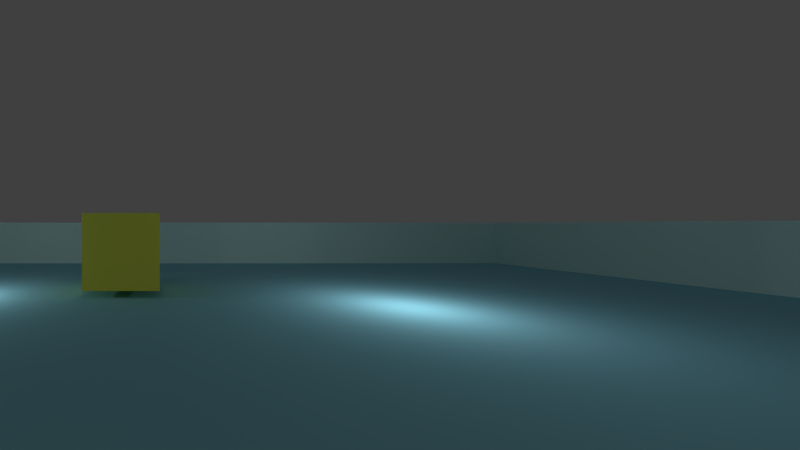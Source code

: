 # Source: character_controller_ovr.blend  (saved by Blender 2.71.0; exported with 4.5.12 LTS)
import bpy
from mathutils import Matrix  # noqa: F401  (used for matrix-valued properties, if any)

bpy.ops.wm.read_factory_settings(use_empty=True)
scene = bpy.context.scene
scene.name = 'Scene'

# ---- collections
col_collection_1 = bpy.data.collections.new('Collection 1'); scene.collection.children.link(col_collection_1)

# ---- materials (node trees are filled in below, after node groups)
mat_material_002 = bpy.data.materials.new('Material.002')
mat_material_002.alpha_threshold = 0.0
mat_material_002.use_transparent_shadow = False
mat_material_002.preview_render_type = 'CUBE'
mat_material_002.diffuse_color = (0.8, 0.7625, 0.09883, 1.0)
mat_material_002.roughness = 0.5
mat_material_002.line_color = (0.0, 0.0, 0.0, 1.0)
mat_material = bpy.data.materials.new('Material')
mat_material.alpha_threshold = 0.0
mat_material.use_transparent_shadow = False
mat_material.diffuse_color = (1.0, 1.0, 0.0, 1.0)
mat_material.specular_color = (1.0, 0.8167, 0.9323)
mat_material.roughness = 0.5
mat_material.specular_intensity = 1.0
mat_material.line_color = (0.0, 0.0, 0.0, 1.0)
mat_material_004 = bpy.data.materials.new('Material.004')
mat_material_004.alpha_threshold = 0.0
mat_material_004.use_transparent_shadow = False
mat_material_004.diffuse_color = (0.5653, 0.8, 0.8, 1.0)
mat_material_004.roughness = 0.5
mat_material_004.line_color = (0.0, 0.0, 0.0, 1.0)
mat_material_003 = bpy.data.materials.new('Material.003')
mat_material_003.alpha_threshold = 0.0
mat_material_003.use_transparent_shadow = False
mat_material_003.diffuse_color = (0.2769, 0.6554, 0.8, 1.0)
mat_material_003.roughness = 0.5
mat_material_003.line_color = (0.0, 0.0, 0.0, 1.0)
mat_material_000 = bpy.data.materials.new('Material.000')
mat_material_000.alpha_threshold = 0.0
mat_material_000.use_transparent_shadow = False
mat_material_000.diffuse_color = (0.5653, 0.8, 0.8, 1.0)
mat_material_000.roughness = 0.5
mat_material_000.line_color = (0.0, 0.0, 0.0, 1.0)
mat_material_001 = bpy.data.materials.new('Material.001')
mat_material_001.alpha_threshold = 0.0
mat_material_001.use_transparent_shadow = False
mat_material_001.diffuse_color = (0.5653, 0.8, 0.8, 1.0)
mat_material_001.roughness = 0.5
mat_material_001.line_color = (0.0, 0.0, 0.0, 1.0)
mat_material_006 = bpy.data.materials.new('Material.006')
mat_material_006.alpha_threshold = 0.0
mat_material_006.use_transparent_shadow = False
mat_material_006.diffuse_color = (0.5653, 0.8, 0.8, 1.0)
mat_material_006.roughness = 0.5
mat_material_006.line_color = (0.0, 0.0, 0.0, 1.0)

# ---- material node trees

# ---- world
world_world = bpy.data.worlds.new('World'); scene.world = world_world
world_world.color = (0.05088, 0.05088, 0.05088)
world_world.use_sun_shadow = False
world_world.sun_shadow_jitter_overblur = 0.0
world_world.cycles.sampling_method = 'MANUAL'
world_world.cycles.sample_map_resolution = 256

# ---- cameras
cam_camera_001 = bpy.data.cameras.new('Camera.001')
cam_camera_001.clip_end = 100.0
cam_camera_001.lens = 13.43
cam_camera_001.sensor_width = 32.0
cam_camera_001.sensor_height = 18.0
cam_camera_001.shift_x = 0.3
cam_camera_001.lens_unit = 'FOV'
cam_camera_001.dof.focus_distance = 0.0
cam_camera_001.dof.aperture_fstop = 128.0
cam_camera = bpy.data.cameras.new('Camera')
cam_camera.clip_end = 100.0
cam_camera.lens = 13.43
cam_camera.sensor_width = 32.0
cam_camera.sensor_height = 18.0
cam_camera.shift_x = -0.3
cam_camera.lens_unit = 'FOV'
cam_camera.dof.focus_distance = 0.0
cam_camera.dof.aperture_fstop = 128.0

# ---- lights
light_lamp = bpy.data.lights.new('Lamp', 'POINT')
light_lamp.transmission_factor = 0.0
light_lamp.cutoff_distance = 30.0
light_lamp.energy = 100.0
light_lamp.shadow_buffer_clip_start = 1.001
light_lamp.shadow_soft_size = 0.1
light_lamp.shadow_maximum_resolution = 0.006
light_lamp.use_absolute_resolution = True
light_lamp.cycles.use_multiple_importance_sampling = False

# ---- meshes
me_cube_001 = bpy.data.meshes.new('Cube.001')
me_cube_001.from_pydata([(-1.0, -1.0, -1.0), (-1.0, 1.0, -1.0), (1.0, 1.0, -1.0), (1.0, -1.0, -1.0), (-1.0, -1.0, 1.0), (-1.0, 1.0, 1.0), (1.0, 1.0, 1.0), (1.0, -1.0, 1.0)], [], [(4, 5, 1, 0), (5, 6, 2, 1), (6, 7, 3, 2), (7, 4, 0, 3), (0, 1, 2, 3), (7, 6, 5, 4)])
me_cube_001.materials.append(mat_material_002)
me_cube_001.use_remesh_preserve_volume = False
me_cube_001.use_remesh_preserve_attributes = False
me_cube_001.use_mirror_vertex_groups = False
me_cube_001.update()
me_charactermodel = bpy.data.meshes.new('CharacterModel')
me_charactermodel.from_pydata([(0.0, 1.0, -1.5), (0.0, 1.0, 1.5), (0.1951, 0.9808, -1.5), (0.1951, 0.9808, 1.5), (0.3827, 0.9239, -1.5), (0.3827, 0.9239, 1.5), (0.5556, 0.8315, -1.5), (0.5556, 0.8315, 1.5), (0.7071, 0.7071, -1.5), (0.7071, 0.7071, 1.5), (0.8315, 0.5556, -1.5), (0.8315, 0.5556, 1.5), (0.9239, 0.3827, -1.5), (0.9239, 0.3827, 1.5), (0.9808, 0.1951, -1.5), (0.9808, 0.1951, 1.5), (1.0, 7.55e-08, -1.5), (1.0, 7.55e-08, 1.5), (0.9808, -0.1951, -1.5), (0.9808, -0.1951, 1.5), (0.9239, -0.3827, -1.5), (0.9239, -0.3827, 1.5), (0.8315, -0.5556, -1.5), (0.8315, -0.5556, 1.5), (0.7071, -0.7071, -1.5), (0.7071, -0.7071, 1.5), (0.5556, -0.8315, -1.5), (0.5556, -0.8315, 1.5), (0.3827, -0.9239, -1.5), (0.3827, -0.9239, 1.5), (0.1951, -0.9808, -1.5), (0.1951, -0.9808, 1.5), (-3.258e-07, -1.0, -1.5), (-3.258e-07, -1.0, 1.5), (-0.1951, -0.9808, -1.5), (-0.1951, -0.9808, 1.5), (-0.3827, -0.9239, -1.5), (-0.3827, -0.9239, 1.5), (-0.5556, -0.8315, -1.5), (-0.5556, -0.8315, 1.5), (-0.7071, -0.7071, -1.5), (-0.7071, -0.7071, 1.5), (-0.8315, -0.5556, -1.5), (-0.8315, -0.5556, 1.5), (-0.9239, -0.3827, -1.5), (-0.9239, -0.3827, 1.5), (-0.9808, -0.1951, -1.5), (-0.9808, -0.1951, 1.5), (-1.0, 9.656e-07, -1.5), (-1.0, 9.656e-07, 1.5), (-0.9808, 0.1951, -1.5), (-0.9808, 0.1951, 1.5), (-0.9239, 0.3827, -1.5), (-0.9239, 0.3827, 1.5), (-0.8315, 0.5556, -1.5), (-0.8315, 0.5556, 1.5), (-0.7071, 0.7071, -1.5), (-0.7071, 0.7071, 1.5), (-0.5556, 0.8315, -1.5), (-0.5556, 0.8315, 1.5), (-0.3827, 0.9239, -1.5), (-0.3827, 0.9239, 1.5), (-0.1951, 0.9808, -1.5), (-0.1951, 0.9808, 1.5)], [], [(0, 1, 3, 2), (2, 3, 5, 4), (4, 5, 7, 6), (6, 7, 9, 8), (8, 9, 11, 10), (10, 11, 13, 12), (12, 13, 15, 14), (14, 15, 17, 16), (16, 17, 19, 18), (18, 19, 21, 20), (20, 21, 23, 22), (22, 23, 25, 24), (24, 25, 27, 26), (26, 27, 29, 28), (28, 29, 31, 30), (30, 31, 33, 32), (32, 33, 35, 34), (34, 35, 37, 36), (36, 37, 39, 38), (38, 39, 41, 40), (40, 41, 43, 42), (42, 43, 45, 44), (44, 45, 47, 46), (46, 47, 49, 48), (48, 49, 51, 50), (50, 51, 53, 52), (52, 53, 55, 54), (54, 55, 57, 56), (56, 57, 59, 58), (58, 59, 61, 60), (3, 1, 63, 61, 59, 57, 55, 53, 51, 49, 47, 45, 43, 41, 39, 37, 35, 33, 31, 29, 27, 25, 23, 21, 19, 17, 15, 13, 11, 9, 7, 5), (62, 63, 1, 0), (60, 61, 63, 62), (0, 2, 4, 6, 8, 10, 12, 14, 16, 18, 20, 22, 24, 26, 28, 30, 32, 34, 36, 38, 40, 42, 44, 46, 48, 50, 52, 54, 56, 58, 60, 62)])
me_charactermodel.materials.append(mat_material)
me_charactermodel.use_remesh_preserve_volume = False
me_charactermodel.use_remesh_preserve_attributes = False
me_charactermodel.use_mirror_vertex_groups = False
me_charactermodel.update()
me_cube_002 = bpy.data.meshes.new('Cube.002')
me_cube_002.from_pydata([(-1.0, -1.0, -1.0), (-1.0, 1.0, -1.0), (1.0, 1.0, -1.0), (1.0, -1.0, -1.0), (-1.0, -1.0, 1.0), (-1.0, 1.0, 1.0), (1.0, 1.0, 1.0), (1.0, -1.0, 1.0)], [], [(4, 5, 1, 0), (5, 6, 2, 1), (6, 7, 3, 2), (7, 4, 0, 3), (0, 1, 2, 3), (7, 6, 5, 4)])
me_cube_002.materials.append(mat_material_004)
me_cube_002.use_remesh_preserve_volume = False
me_cube_002.use_remesh_preserve_attributes = False
me_cube_002.use_mirror_vertex_groups = False
me_cube_002.update()
me_plane = bpy.data.meshes.new('Plane')
me_plane.from_pydata([(-1.0, -1.0, 0.0), (1.0, -1.0, 0.0), (-1.0, 1.0, 0.0), (1.0, 1.0, 0.0)], [], [(0, 1, 3, 2)])
me_plane.materials.append(mat_material_003)
me_plane.use_remesh_preserve_volume = False
me_plane.use_remesh_preserve_attributes = False
me_plane.use_mirror_vertex_groups = False
me_plane.update()
me_cube_000 = bpy.data.meshes.new('Cube.000')
me_cube_000.from_pydata([(-1.0, -1.0, -1.0), (-1.0, 1.0, -1.0), (1.0, 1.0, -1.0), (1.0, -1.0, -1.0), (-1.0, -1.0, 1.0), (-1.0, 1.0, 1.0), (1.0, 1.0, 1.0), (1.0, -1.0, 1.0)], [], [(4, 5, 1, 0), (5, 6, 2, 1), (6, 7, 3, 2), (7, 4, 0, 3), (0, 1, 2, 3), (7, 6, 5, 4)])
me_cube_000.materials.append(mat_material_000)
me_cube_000.use_remesh_preserve_volume = False
me_cube_000.use_remesh_preserve_attributes = False
me_cube_000.use_mirror_vertex_groups = False
me_cube_000.update()
me_cube_003 = bpy.data.meshes.new('Cube.003')
me_cube_003.from_pydata([(-1.0, -1.0, -1.0), (-1.0, 1.0, -1.0), (1.0, 1.0, -1.0), (1.0, -1.0, -1.0), (-1.0, -1.0, 1.0), (-1.0, 1.0, 1.0), (1.0, 1.0, 1.0), (1.0, -1.0, 1.0)], [], [(4, 5, 1, 0), (5, 6, 2, 1), (6, 7, 3, 2), (7, 4, 0, 3), (0, 1, 2, 3), (7, 6, 5, 4)])
me_cube_003.materials.append(mat_material_001)
me_cube_003.use_remesh_preserve_volume = False
me_cube_003.use_remesh_preserve_attributes = False
me_cube_003.use_mirror_vertex_groups = False
me_cube_003.update()
me_cube_005 = bpy.data.meshes.new('Cube.005')
me_cube_005.from_pydata([(-1.0, -1.0, -1.0), (-1.0, 1.0, -1.0), (1.0, 1.0, -1.0), (1.0, -1.0, -1.0), (-1.0, -1.0, 1.0), (-1.0, 1.0, 1.0), (1.0, 1.0, 1.0), (1.0, -1.0, 1.0)], [], [(4, 5, 1, 0), (5, 6, 2, 1), (6, 7, 3, 2), (7, 4, 0, 3), (0, 1, 2, 3), (7, 6, 5, 4)])
me_cube_005.materials.append(mat_material_006)
me_cube_005.use_remesh_preserve_volume = False
me_cube_005.use_remesh_preserve_attributes = False
me_cube_005.use_mirror_vertex_groups = False
me_cube_005.update()

# ---- objects
ob_cube_028 = bpy.data.objects.new('Cube.028', me_cube_001)
ob_character = bpy.data.objects.new('Character', me_charactermodel)
ob_charactercamera_right = bpy.data.objects.new('CharacterCamera.Right', cam_camera_001)
ob_charactercamera_left = bpy.data.objects.new('CharacterCamera.Left', cam_camera)
ob_cube_027 = bpy.data.objects.new('Cube.027', me_cube_002)
ob_cube_023 = bpy.data.objects.new('Cube.023', me_cube_001)
ob_cube_022 = bpy.data.objects.new('Cube.022', me_cube_001)
ob_cube_021 = bpy.data.objects.new('Cube.021', me_cube_001)
ob_cube_020 = bpy.data.objects.new('Cube.020', me_cube_001)
ob_cube_019 = bpy.data.objects.new('Cube.019', me_cube_001)
ob_cube_018 = bpy.data.objects.new('Cube.018', me_cube_001)
ob_cube_017 = bpy.data.objects.new('Cube.017', me_cube_001)
ob_cube_016 = bpy.data.objects.new('Cube.016', me_cube_001)
ob_cube_015 = bpy.data.objects.new('Cube.015', me_cube_001)
ob_cube_014 = bpy.data.objects.new('Cube.014', me_cube_001)
ob_cube_013 = bpy.data.objects.new('Cube.013', me_cube_001)
ob_cube_012 = bpy.data.objects.new('Cube.012', me_cube_001)
ob_cube_011 = bpy.data.objects.new('Cube.011', me_cube_001)
ob_cube_010 = bpy.data.objects.new('Cube.010', me_cube_001)
ob_cube_009 = bpy.data.objects.new('Cube.009', me_cube_001)
ob_cube_008 = bpy.data.objects.new('Cube.008', me_cube_001)
ob_cube_007 = bpy.data.objects.new('Cube.007', me_cube_001)
ob_cube_006 = bpy.data.objects.new('Cube.006', me_cube_001)
ob_cube_005 = bpy.data.objects.new('Cube.005', me_cube_001)
ob_cube_004 = bpy.data.objects.new('Cube.004', me_cube_001)
ob_cube_003 = bpy.data.objects.new('Cube.003', me_cube_001)
ob_cube_002 = bpy.data.objects.new('Cube.002', me_cube_001)
ob_cube_001 = bpy.data.objects.new('Cube.001', me_cube_001)
ob_cube = bpy.data.objects.new('Cube', me_cube_001)
ob_lamp_003 = bpy.data.objects.new('Lamp.003', light_lamp)
ob_lamp_002 = bpy.data.objects.new('Lamp.002', light_lamp)
ob_lamp_001 = bpy.data.objects.new('Lamp.001', light_lamp)
ob_plane = bpy.data.objects.new('Plane', me_plane)
ob_lamp = bpy.data.objects.new('Lamp', light_lamp)
ob_cube_026 = bpy.data.objects.new('Cube.026', me_cube_000)
ob_cube_024 = bpy.data.objects.new('Cube.024', me_cube_003)
ob_cube_025 = bpy.data.objects.new('Cube.025', me_cube_005)

# ---- transforms, parenting, visibility, modifiers, constraints
ob_cube_028.location = (9.614, 1.003, 1.188)
ob_cube_028.lineart.crease_threshold = 0.0
ob_character.location = (0.0, 0.0, 1.6)
ob_character.hide_render = True
ob_character.lineart.crease_threshold = 0.0
ob_charactercamera_right.parent = ob_character
ob_charactercamera_right.matrix_parent_inverse = Matrix(((1.0, 0.0, 0.0, -0.0), (0.0, 1.0, 0.0, -0.0), (0.0, 0.0, 1.0, -1.6), (0.0, 0.0, 0.0, 1.0)))
ob_charactercamera_right.location = (0.0, 0.0, 1.88)
ob_charactercamera_right.rotation_euler = (1.571, 0.0, -1.571)
ob_charactercamera_right.lineart.crease_threshold = 0.0
ob_charactercamera_left.parent = ob_charactercamera_right
ob_charactercamera_left.location = (0.0, 3.878e-14, 6.062e-08)
ob_charactercamera_left.rotation_euler = (0.0, 1.081e-06, 0.0)
ob_charactercamera_left.lineart.crease_threshold = 0.0
ob_cube_027.location = (0.0, -17.0, 0.0)
ob_cube_027.rotation_euler = (0.0, 0.0, -1.571)
ob_cube_027.scale = (0.5, 17.0, 2.0)
ob_cube_027.lineart.crease_threshold = 0.0
ob_cube_023.location = (-8.901, 1.821, 7.878)
ob_cube_023.lineart.crease_threshold = 0.0
ob_cube_022.location = (-8.952, 3.846, 7.984)
ob_cube_022.lineart.crease_threshold = 0.0
ob_cube_021.location = (-9.016, 5.895, 8.068)
ob_cube_021.lineart.crease_threshold = 0.0
ob_cube_020.location = (-9.077, 7.895, 8.151)
ob_cube_020.lineart.crease_threshold = 0.0
ob_cube_019.location = (-9.077, 9.933, 8.151)
ob_cube_019.lineart.crease_threshold = 0.0
ob_cube_018.location = (-9.077, 12.0, 8.151)
ob_cube_018.lineart.crease_threshold = 0.0
ob_cube_017.location = (-9.077, 12.03, 6.006)
ob_cube_017.lineart.crease_threshold = 0.0
ob_cube_016.location = (-9.077, 9.955, 6.006)
ob_cube_016.lineart.crease_threshold = 0.0
ob_cube_015.location = (-9.077, 7.918, 6.006)
ob_cube_015.lineart.crease_threshold = 0.0
ob_cube_014.location = (-9.016, 5.918, 5.923)
ob_cube_014.lineart.crease_threshold = 0.0
ob_cube_013.location = (-8.952, 3.869, 5.839)
ob_cube_013.lineart.crease_threshold = 0.0
ob_cube_012.location = (-8.901, 1.844, 5.733)
ob_cube_012.lineart.crease_threshold = 0.0
ob_cube_011.location = (-8.901, 1.907, 3.594)
ob_cube_011.lineart.crease_threshold = 0.0
ob_cube_010.location = (-8.952, 3.932, 3.7)
ob_cube_010.lineart.crease_threshold = 0.0
ob_cube_009.location = (-9.016, 5.982, 3.783)
ob_cube_009.lineart.crease_threshold = 0.0
ob_cube_008.location = (-9.077, 7.981, 3.867)
ob_cube_008.lineart.crease_threshold = 0.0
ob_cube_007.location = (-9.077, 10.02, 3.867)
ob_cube_007.lineart.crease_threshold = 0.0
ob_cube_006.location = (-9.077, 12.09, 3.867)
ob_cube_006.lineart.crease_threshold = 0.0
ob_cube_005.location = (-9.077, 12.12, 1.728)
ob_cube_005.lineart.crease_threshold = 0.0
ob_cube_004.location = (-9.077, 10.05, 1.728)
ob_cube_004.lineart.crease_threshold = 0.0
ob_cube_003.location = (-9.077, 8.013, 1.728)
ob_cube_003.lineart.crease_threshold = 0.0
ob_cube_002.location = (-9.016, 6.013, 1.644)
ob_cube_002.lineart.crease_threshold = 0.0
ob_cube_001.location = (-8.952, 3.964, 1.56)
ob_cube_001.lineart.crease_threshold = 0.0
ob_cube.location = (-8.901, 1.939, 1.455)
ob_cube.lineart.crease_threshold = 0.0
ob_lamp_003.location = (7.65, -5.704, 1.576)
ob_lamp_003.rotation_euler = (0.6503, 0.05522, 1.866)
ob_lamp_003.lock_rotations_4d = False
ob_lamp_003.empty_display_type = 'ARROWS'
ob_lamp_003.color = (0.0, 0.0, 0.0, 0.0)
ob_lamp_003.lineart.crease_threshold = 0.0
ob_lamp_002.location = (-3.803, -6.976, 1.822)
ob_lamp_002.rotation_euler = (0.6503, 0.05522, 1.866)
ob_lamp_002.lock_rotations_4d = False
ob_lamp_002.empty_display_type = 'ARROWS'
ob_lamp_002.color = (0.0, 0.0, 0.0, 0.0)
ob_lamp_002.lineart.crease_threshold = 0.0
ob_lamp_001.location = (8.438, 5.637, 1.039)
ob_lamp_001.rotation_euler = (0.6503, 0.05522, 1.866)
ob_lamp_001.lock_rotations_4d = False
ob_lamp_001.empty_display_type = 'ARROWS'
ob_lamp_001.color = (0.0, 0.0, 0.0, 0.0)
ob_lamp_001.lineart.crease_threshold = 0.0
ob_plane.location = (0.0, 0.0, 0.0)
ob_plane.scale = (17.0, 17.0, 17.0)
ob_plane.lineart.crease_threshold = 0.0
ob_lamp.location = (-3.938, 4.807, 1.283)
ob_lamp.rotation_euler = (0.6503, 0.05522, 1.866)
ob_lamp.lock_rotations_4d = False
ob_lamp.empty_display_type = 'ARROWS'
ob_lamp.color = (0.0, 0.0, 0.0, 0.0)
ob_lamp.lineart.crease_threshold = 0.0
ob_cube_026.location = (0.0, 17.0, 0.0)
ob_cube_026.rotation_euler = (0.0, 0.0, -1.571)
ob_cube_026.scale = (0.5, 17.0, 2.0)
ob_cube_026.lineart.crease_threshold = 0.0
ob_cube_024.location = (-17.0, 0.0, 0.0)
ob_cube_024.scale = (0.5, 17.0, 2.0)
ob_cube_024.lineart.crease_threshold = 0.0
ob_cube_025.location = (17.0, 0.0, 0.0)
ob_cube_025.scale = (0.5, 17.0, 2.0)
ob_cube_025.lineart.crease_threshold = 0.0

# ---- collection membership
col_collection_1.objects.link(ob_cube_028)
col_collection_1.objects.link(ob_character)
col_collection_1.objects.link(ob_charactercamera_right)
col_collection_1.objects.link(ob_charactercamera_left)
col_collection_1.objects.link(ob_cube_027)
col_collection_1.objects.link(ob_cube_023)
col_collection_1.objects.link(ob_cube_022)
col_collection_1.objects.link(ob_cube_021)
col_collection_1.objects.link(ob_cube_020)
col_collection_1.objects.link(ob_cube_019)
col_collection_1.objects.link(ob_cube_018)
col_collection_1.objects.link(ob_cube_017)
col_collection_1.objects.link(ob_cube_016)
col_collection_1.objects.link(ob_cube_015)
col_collection_1.objects.link(ob_cube_014)
col_collection_1.objects.link(ob_cube_013)
col_collection_1.objects.link(ob_cube_012)
col_collection_1.objects.link(ob_cube_011)
col_collection_1.objects.link(ob_cube_010)
col_collection_1.objects.link(ob_cube_009)
col_collection_1.objects.link(ob_cube_008)
col_collection_1.objects.link(ob_cube_007)
col_collection_1.objects.link(ob_cube_006)
col_collection_1.objects.link(ob_cube_005)
col_collection_1.objects.link(ob_cube_004)
col_collection_1.objects.link(ob_cube_003)
col_collection_1.objects.link(ob_cube_002)
col_collection_1.objects.link(ob_cube_001)
col_collection_1.objects.link(ob_cube)
col_collection_1.objects.link(ob_lamp_003)
col_collection_1.objects.link(ob_lamp_002)
col_collection_1.objects.link(ob_lamp_001)
col_collection_1.objects.link(ob_plane)
col_collection_1.objects.link(ob_lamp)
col_collection_1.objects.link(ob_cube_026)
col_collection_1.objects.link(ob_cube_024)
col_collection_1.objects.link(ob_cube_025)

# ---- scene / render settings (as saved in the file)
scene.camera = ob_charactercamera_right
scene.frame_start = 1; scene.frame_end = 250; scene.frame_set(1)
scene.render.engine = 'BLENDER_EEVEE_NEXT'
scene.render.resolution_percentage = 50
scene.render.dither_intensity = 0.0
scene.cycles.use_denoising = False
scene.cycles.samples = 10
scene.cycles.sampling_pattern = 'TABULATED_SOBOL'
scene.cycles.light_sampling_threshold = 0.0
scene.cycles.use_adaptive_sampling = False
scene.cycles.use_light_tree = False
scene.cycles.blur_glossy = 0.0
scene.cycles.volume_bounces = 1
scene.cycles.pixel_filter_type = 'GAUSSIAN'
scene.cycles.sample_clamp_indirect = 0.0
scene.view_settings.view_transform = 'Standard'
bpy.context.view_layer.update()

